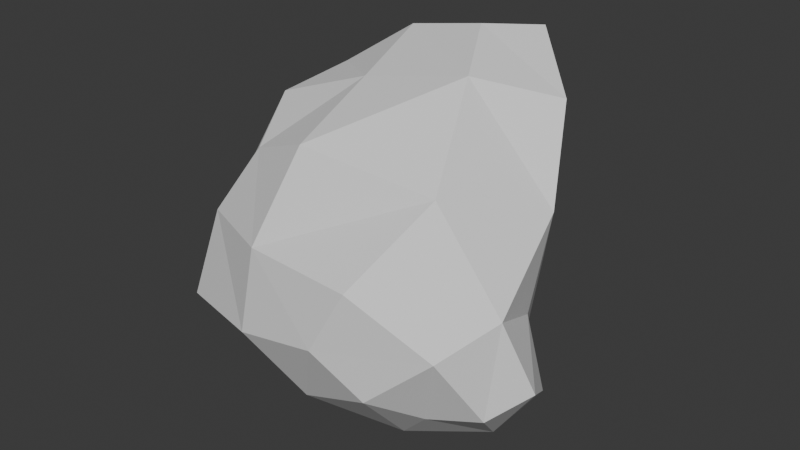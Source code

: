 # Source: asteroid_1.blend  (saved by Blender 4.1.24; exported with 4.5.12 LTS)
import bpy
from mathutils import Matrix  # noqa: F401  (used for matrix-valued properties, if any)

bpy.ops.wm.read_factory_settings(use_empty=True)
scene = bpy.context.scene
scene.name = 'Scene'

# ---- collections
col_collection = bpy.data.collections.new('Collection'); scene.collection.children.link(col_collection)

# ---- world
world_world = bpy.data.worlds.new('World'); scene.world = world_world
world_world.use_nodes = True; world_world.node_tree.nodes.clear()
_N = world_world.node_tree.nodes; _L = world_world.node_tree.links
n0 = _N.new('ShaderNodeOutputWorld'); n0.name = 'World Output'; n0.location = (300, 300)
n1 = _N.new('ShaderNodeBackground'); n1.name = 'Background'; n1.location = (10, 300)
n1.inputs[0].default_value = (0.05088, 0.05088, 0.05088, 1.0)
_L.new(n1.outputs[0], n0.inputs[0])
n0.is_active_output = True
world_world.color = (0.05088, 0.05088, 0.05088)
world_world.use_sun_shadow = False
world_world.sun_shadow_jitter_overblur = 0.0

# ---- meshes
me_rock = bpy.data.meshes.new('rock')
me_rock.from_pydata([(-0.9688, -0.8452, -0.7038), (-0.4043, 0.8389, -1.145), (-0.6866, 0.4855, 0.7452), (1.034, -0.6667, 0.5835), (0.675, 1.024, 0.7606), (1.145, 0.2013, -1.047), (1.086, -0.7993, -0.8537), (-0.03168, -0.05896, 0.9248), (-0.9609, 0.1787, -1.167), (-1.15, -0.03661, 0.06586), (-0.0586, -1.108, 0.08302), (-0.05216, 1.044, 0.8829), (0.3643, 0.6395, -1.263), (0.2071, -0.9513, -0.9923), (1.259, -0.3028, -1.161), (1.215, 0.3922, 0.9353), (1.358, -0.1288, -0.3031), (1.301, -1.006, -0.2577), (0.1111, 1.148, -0.2323), (-0.5819, -0.5159, 0.4186), (-0.8256, -0.7125, -0.04381), (0.05051, -0.7575, 0.6914), (-0.7939, -0.04306, 0.6395), (0.5406, -1.246, -0.3566), (-0.1212, -1.184, -0.522), (0.867, -1.128, -0.651), (0.7846, -1.194, 0.1024), (-0.5305, -0.5031, -1.209), (-0.3457, 0.4515, -1.421), (0.133, -0.07835, -1.353), (0.7435, -0.5945, -1.233), (0.7852, 0.1814, -1.397), (0.4815, 0.4959, 1.245), (-0.143, 0.5712, 1.106), (0.7673, -0.01936, 1.092), (0.731, 0.8692, 1.197), (1.692, -0.5205, -0.5486), (1.511, -0.1366, -0.8078), (1.523, -0.6557, -0.04832), (1.466, -0.7158, -0.7471), (0.2031, 0.9866, -0.8431), (0.875, 0.893, 0.389), (0.922, 0.6684, -0.2424), (1.01, 0.4365, -0.7816), (1.391, 0.0437, 0.3515), (-1.218, -0.002647, -0.5656), (-0.8063, 0.6909, 0.4062), (-0.7435, 0.7442, -0.1495), (-0.667, 0.8343, -0.7622), (0.03705, 1.194, 0.3884)], [], [(11, 33, 32, 35), (14, 39, 6, 30), (9, 45, 0, 20), (44, 16, 43, 42), (19, 20, 10, 21), (34, 7, 21, 3), (27, 8, 28, 29), (46, 47, 45, 9), (7, 33, 2, 22), (16, 37, 5, 43), (34, 3, 44, 15), (23, 25, 17, 26), (36, 39, 14, 37), (11, 46, 2, 33), (31, 29, 28, 12), (39, 36, 38, 17), (30, 6, 25, 13), (17, 38, 3, 26), (31, 14, 30, 29), (49, 18, 48, 47), (40, 18, 41, 42), (42, 41, 15, 44), (17, 25, 6, 39), (15, 41, 4, 35), (36, 37, 16, 38), (47, 46, 11, 49), (45, 8, 27, 0), (28, 1, 40, 12), (32, 34, 15, 35), (48, 1, 28, 8), (20, 0, 24, 10), (43, 5, 31, 12), (23, 24, 13, 25), (5, 37, 14, 31), (10, 26, 3, 21), (49, 11, 35, 4), (18, 40, 1, 48), (42, 43, 12, 40), (44, 3, 38, 16), (34, 32, 33, 7), (49, 4, 41, 18), (29, 30, 13, 27), (22, 2, 46, 9), (9, 20, 19, 22), (47, 48, 8, 45), (19, 21, 7, 22), (23, 26, 10, 24), (24, 0, 27, 13)])
me_rock.update()

# ---- objects
ob_rock = bpy.data.objects.new('rock', me_rock)

# ---- transforms, parenting, visibility, modifiers, constraints
ob_rock.location = (0.0, 0.0, 0.0)

# ---- collection membership
col_collection.objects.link(ob_rock)

# ---- scene / render settings (as saved in the file)
scene.frame_start = 1; scene.frame_end = 250; scene.frame_set(1)
scene.render.engine = 'BLENDER_EEVEE_NEXT'
scene.cycles.sampling_pattern = 'TABULATED_SOBOL'
scene.eevee.ray_tracing_options.trace_max_roughness = 0.0
bpy.context.view_layer.update()

# ---- added for rendering (the .blend has no active camera and no usable light): camera, sun
cam_auto = bpy.data.cameras.new('AutoCamera')
cam_auto.lens = 50.0
cam_auto.sensor_width = 36.0
cam_auto.clip_end = 1000.0
ob_auto_camera = bpy.data.objects.new('AutoCamera', cam_auto)
scene.collection.objects.link(ob_auto_camera)
ob_auto_camera.location = (4.52974, -5.1773, 3.34632)
ob_auto_camera.rotation_euler = (1.09748, -7.21219e-08, 0.694738)
scene.camera = ob_auto_camera
light_auto_sun = bpy.data.lights.new('AutoSun', 'SUN')
light_auto_sun.energy = 3.0
light_auto_sun.angle = 0.0523599
ob_auto_sun = bpy.data.objects.new('AutoSun', light_auto_sun)
scene.collection.objects.link(ob_auto_sun)
ob_auto_sun.rotation_euler = (0.872665, 0.174533, 0.523599)
bpy.context.view_layer.update()
